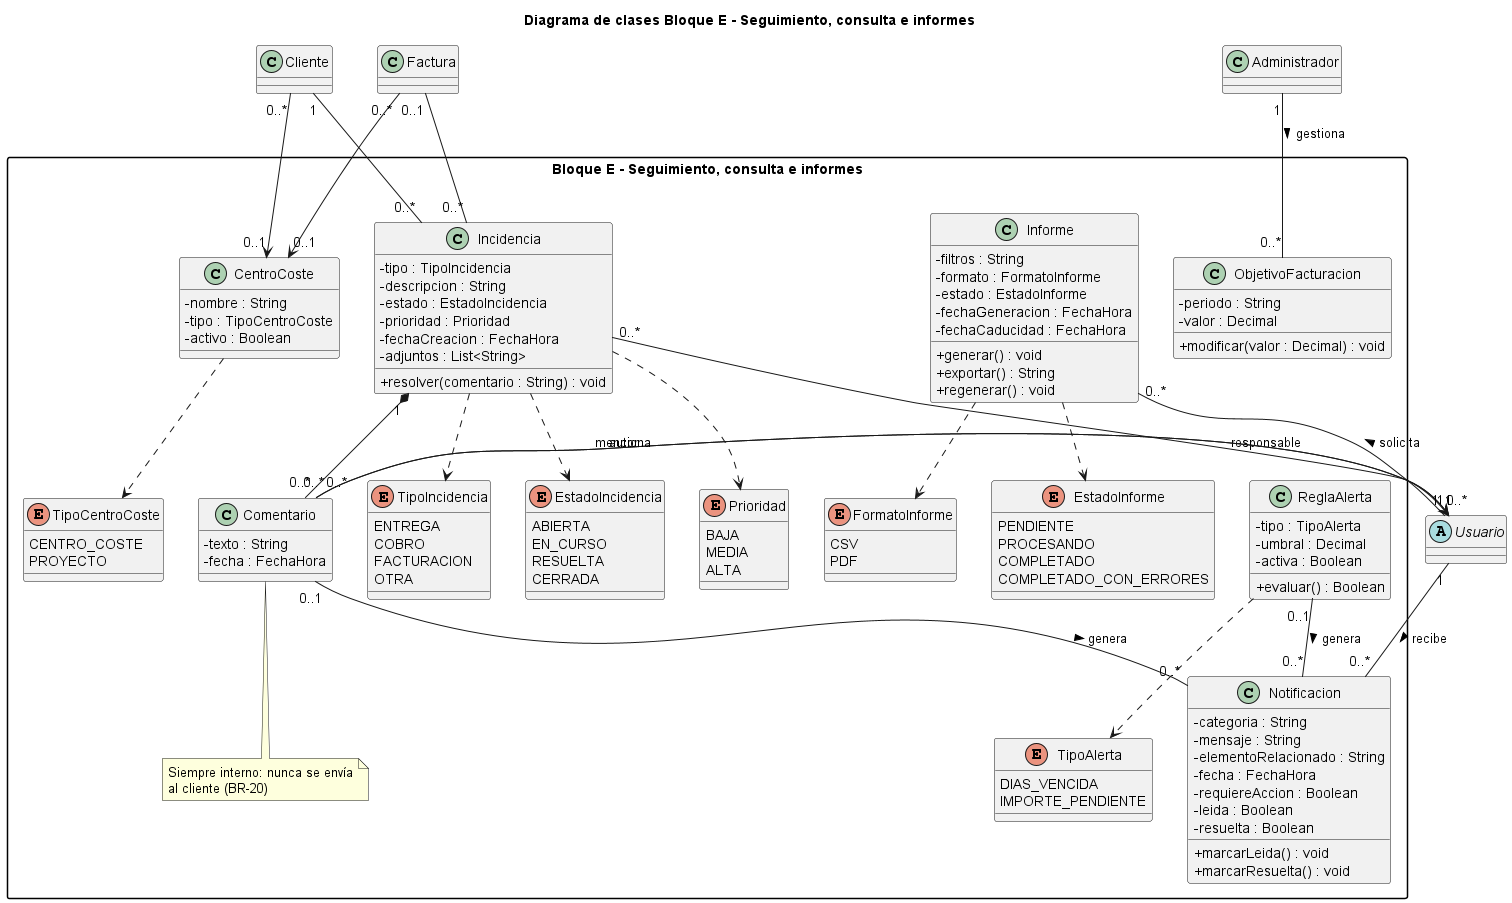

The diagram above was rendered by PlantUML. Its source (embedded in the PNG):
@startuml diagrama_clases_bloque_E
title Diagrama de clases Bloque E - Seguimiento, consulta e informes
skinparam classAttributeIconSize 0
skinparam packageStyle rectangle

package "Bloque E - Seguimiento, consulta e informes" {
  class Notificacion {
    - categoria : String
    - mensaje : String
    - elementoRelacionado : String
    - fecha : FechaHora
    - requiereAccion : Boolean
    - leida : Boolean
    - resuelta : Boolean
    + marcarLeida() : void
    + marcarResuelta() : void
  }

  class ReglaAlerta {
    - tipo : TipoAlerta
    - umbral : Decimal
    - activa : Boolean
    + evaluar() : Boolean
  }

  class Incidencia {
    - tipo : TipoIncidencia
    - descripcion : String
    - estado : EstadoIncidencia
    - prioridad : Prioridad
    - fechaCreacion : FechaHora
    - adjuntos : List<String>
    + resolver(comentario : String) : void
  }
  class Comentario {
    - texto : String
    - fecha : FechaHora
  }
  note bottom of Comentario
    Siempre interno: nunca se envía
    al cliente (BR-20)
  end note
  class Informe {
    - filtros : String
    - formato : FormatoInforme
    - estado : EstadoInforme
    - fechaGeneracion : FechaHora
    - fechaCaducidad : FechaHora
    + generar() : void
    + exportar() : String
    + regenerar() : void
  }

  class ObjetivoFacturacion {
    - periodo : String
    - valor : Decimal
    + modificar(valor : Decimal) : void
  }

  class CentroCoste {
    - nombre : String
    - tipo : TipoCentroCoste
    - activo : Boolean
  }

  enum TipoAlerta {
    DIAS_VENCIDA
    IMPORTE_PENDIENTE
  }
  enum TipoIncidencia {
    ENTREGA
    COBRO
    FACTURACION
    OTRA
  }
  enum EstadoIncidencia {
    ABIERTA
    EN_CURSO
    RESUELTA
    CERRADA
  }
  enum Prioridad {
    BAJA
    MEDIA
    ALTA
  }
  enum FormatoInforme {
    CSV
    PDF
  }
  enum EstadoInforme {
    PENDIENTE
    PROCESANDO
    COMPLETADO
    COMPLETADO_CON_ERRORES
  }
  enum TipoCentroCoste {
    CENTRO_COSTE
    PROYECTO
  }
}

abstract class Usuario
class Cliente 
class Factura 
class Administrador 

Usuario "1" -- "0..*" Notificacion : recibe >
ReglaAlerta "0..1" -- "0..*" Notificacion : genera >
Cliente "1" -- "0..*" Incidencia
Factura "0..1" -- "0..*" Incidencia
Incidencia "0..*" --> "1" Usuario : responsable
Incidencia "1" *-- "0..*" Comentario
Comentario "0..*" --> "1" Usuario : autor
Comentario "0..*" --> "0..*" Usuario : menciona
Comentario "0..1" -- "0..*" Notificacion : genera >
Usuario "1" -- "0..*" Informe : solicita >
Factura "0..*" --> "0..1" CentroCoste
Cliente "0..*" --> "0..1" CentroCoste
Administrador "1" -- "0..*" ObjetivoFacturacion : gestiona >
ReglaAlerta ..> TipoAlerta
Incidencia ..> TipoIncidencia
Incidencia ..> EstadoIncidencia
Incidencia ..> Prioridad
Informe ..> FormatoInforme
Informe ..> EstadoInforme
CentroCoste ..> TipoCentroCoste
@enduml